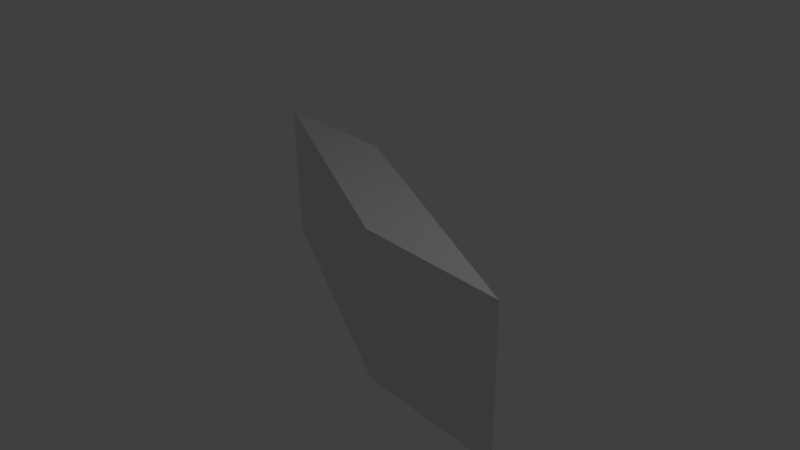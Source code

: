 # Source: BlenderVis.blend  (saved by Blender 2.81.16; exported with 4.5.12 LTS)
import bpy
from mathutils import Matrix  # noqa: F401  (used for matrix-valued properties, if any)

bpy.ops.wm.read_factory_settings(use_empty=True)
scene = bpy.context.scene
scene.name = 'Scene'

# ---- collections
col_collection_1 = bpy.data.collections.new('Collection 1'); scene.collection.children.link(col_collection_1)

# ---- materials (node trees are filled in below, after node groups)
mat_default_obj = bpy.data.materials.new('Default OBJ')
mat_default_obj.use_transparent_shadow = False

# ---- material node trees
mat_default_obj.use_nodes = True; mat_default_obj.node_tree.nodes.clear()
_N = mat_default_obj.node_tree.nodes; _L = mat_default_obj.node_tree.links
n0 = _N.new('ShaderNodeOutputMaterial'); n0.name = 'Material Output'; n0.location = (300, 300)
n1 = _N.new('ShaderNodeBsdfPrincipled'); n1.name = 'Principled BSDF'; n1.location = (10, 300)
n1.distribution = 'GGX'
n1.subsurface_method = 'BURLEY'
n1.inputs[3].default_value = 1.45
n1.inputs[27].default_value = (0.0, 0.0, 0.0, 1.0)
n1.inputs[28].default_value = 1.0
_L.new(n1.outputs[0], n0.inputs[0])
n0.is_active_output = True

# ---- world
world_world = bpy.data.worlds.new('World'); scene.world = world_world
world_world.color = (0.05088, 0.05088, 0.05088)
world_world.use_sun_shadow = False
world_world.sun_shadow_jitter_overblur = 0.0
world_world.cycles.sampling_method = 'MANUAL'

# ---- cameras
cam_camera = bpy.data.cameras.new('Camera')
cam_camera.clip_end = 100.0
cam_camera.lens = 35.0
cam_camera.sensor_width = 32.0
cam_camera.sensor_height = 18.0
cam_camera.ortho_scale = 7.314
cam_camera.dof.focus_distance = 0.0
cam_camera.dof.aperture_fstop = 128.0

# ---- lights
light_lamp = bpy.data.lights.new('Lamp', 'POINT')
light_lamp.transmission_factor = 0.0
light_lamp.cutoff_distance = 30.0
light_lamp.energy = 100.0
light_lamp.shadow_buffer_clip_start = 1.001
light_lamp.shadow_soft_size = 0.1
light_lamp.shadow_maximum_resolution = 0.006
light_lamp.use_absolute_resolution = True

# ---- meshes
me_plastic_bloc_0 = bpy.data.meshes.new('plastic_bloc_0')
me_plastic_bloc_0.from_pydata([(2.975, 1.05, 1.047), (2.975, 0.85, 1.047), (2.775, 0.85, 1.038), (2.775, 1.05, 1.038), (2.975, 0.65, 1.047), (2.775, 0.65, 1.038), (2.975, 0.45, 1.047), (2.775, 0.45, 1.038), (2.975, 0.25, 1.047), (2.775, 0.25, 1.038), (2.975, 0.05, 1.047), (2.775, 0.05, 1.038), (2.575, 0.85, 1.028), (2.575, 1.05, 1.028), (2.575, 0.65, 1.028), (2.575, 0.45, 1.028), (2.575, 0.25, 1.028), (2.575, 0.05, 1.028), (2.375, 0.85, 1.018), (2.375, 1.05, 1.018), (2.375, 0.65, 1.018), (2.375, 0.45, 1.018), (2.375, 0.25, 1.018), (2.375, 0.05, 1.018), (2.175, 0.85, 1.008), (2.175, 1.05, 1.008), (2.175, 0.65, 1.008), (2.175, 0.45, 1.008), (2.175, 0.25, 1.008), (2.175, 0.05, 1.008), (1.975, 0.85, 0.9983), (1.975, 1.05, 0.9983), (1.975, 0.65, 0.9983), (1.975, 0.45, 0.9983), (1.975, 0.25, 0.9983), (1.975, 0.05, 0.9983), (2.58, 1.04, 0.8477), (2.38, 1.04, 0.8379), (2.185, 1.03, 0.6481), (1.985, 1.03, 0.6383), (1.79, 1.02, 0.4484), (1.59, 1.02, 0.4386), (1.395, 1.01, 0.2488), (1.195, 1.01, 0.239), (1.0, 1.0, 0.04913), (0.8, 1.0, 0.0393), (2.18, 1.04, 0.8281), (1.785, 1.03, 0.6284), (1.39, 1.02, 0.4288), (0.995, 1.01, 0.2291), (0.6, 1.0, 0.02948), (1.98, 1.04, 0.8183), (1.585, 1.03, 0.6186), (1.19, 1.02, 0.419), (0.795, 1.01, 0.2193), (0.4, 1.0, 0.01965), (1.78, 1.04, 0.8084), (1.385, 1.03, 0.6088), (0.9899, 1.02, 0.4091), (0.595, 1.01, 0.2095), (0.2, 1.0, 0.009825), (1.58, 1.04, 0.7986), (1.185, 1.03, 0.599), (0.7899, 1.02, 0.3993), (0.3949, 1.01, 0.1997), (0.0, 1.0, 0.0), (2.58, 0.84, 0.8477), (2.185, 0.83, 0.6481), (1.79, 0.82, 0.4484), (1.395, 0.81, 0.2488), (1.0, 0.8, 0.04913), (2.58, 0.64, 0.8477), (2.185, 0.63, 0.6481), (1.79, 0.62, 0.4484), (1.395, 0.61, 0.2488), (1.0, 0.6, 0.04913), (2.58, 0.44, 0.8477), (2.185, 0.43, 0.6481), (1.79, 0.42, 0.4484), (1.395, 0.41, 0.2488), (1.0, 0.4, 0.04913), (2.58, 0.24, 0.8477), (2.185, 0.23, 0.6481), (1.79, 0.22, 0.4484), (1.395, 0.21, 0.2488), (1.0, 0.2, 0.04913), (2.58, 0.04, 0.8477), (2.185, 0.03, 0.6481), (1.79, 0.02, 0.4484), (1.395, 0.01, 0.2488), (1.0, 0.0, 0.04913), (-0.9747, 0.95, -0.9491), (-0.9747, 0.75, -0.9491), (-1.175, 0.75, -0.959), (-1.175, 0.95, -0.959), (-0.9747, 0.55, -0.9491), (-1.175, 0.55, -0.959), (-0.9747, 0.35, -0.9491), (-1.175, 0.35, -0.959), (-0.9747, 0.15, -0.9491), (-1.175, 0.15, -0.959), (-0.9747, -0.05, -0.9491), (-1.175, -0.05, -0.959), (-1.375, 0.75, -0.9688), (-1.375, 0.95, -0.9688), (-1.375, 0.55, -0.9688), (-1.375, 0.35, -0.9688), (-1.375, 0.15, -0.9688), (-1.375, -0.05, -0.9688), (-1.575, 0.75, -0.9786), (-1.575, 0.95, -0.9786), (-1.575, 0.55, -0.9786), (-1.575, 0.35, -0.9786), (-1.575, 0.15, -0.9786), (-1.575, -0.05, -0.9786), (-1.775, 0.75, -0.9885), (-1.775, 0.95, -0.9885), (-1.775, 0.55, -0.9885), (-1.775, 0.35, -0.9885), (-1.775, 0.15, -0.9885), (-1.775, -0.05, -0.9885), (-1.975, 0.75, -0.9983), (-1.975, 0.95, -0.9983), (-1.975, 0.55, -0.9983), (-1.975, 0.35, -0.9983), (-1.975, 0.15, -0.9983), (-1.975, -0.05, -0.9983), (-0.5797, 0.96, -0.7495), (-0.7797, 0.96, -0.7593), (-0.1848, 0.97, -0.5498), (-0.3848, 0.97, -0.5597), (0.2102, 0.98, -0.3502), (0.01015, 0.98, -0.36), (0.6051, 0.99, -0.1505), (0.4051, 0.99, -0.1604), (-0.9797, 0.96, -0.7691), (-0.5848, 0.97, -0.5695), (-0.1899, 0.98, -0.3698), (0.2051, 0.99, -0.1702), (-1.18, 0.96, -0.779), (-0.7848, 0.97, -0.5793), (-0.3899, 0.98, -0.3797), (0.005074, 0.99, -0.18), (-1.38, 0.96, -0.7888), (-0.9848, 0.97, -0.5891), (-0.5899, 0.98, -0.3895), (-0.1949, 0.99, -0.1898), (-1.58, 0.96, -0.7986), (-1.185, 0.97, -0.599), (-0.7899, 0.98, -0.3993), (-0.3949, 0.99, -0.1997), (-0.5797, 0.76, -0.7495), (-0.1848, 0.77, -0.5498), (0.2102, 0.78, -0.3502), (0.6051, 0.79, -0.1505), (-0.5797, 0.56, -0.7495), (-0.1848, 0.57, -0.5498), (0.2102, 0.58, -0.3502), (0.6051, 0.59, -0.1505), (-0.5797, 0.36, -0.7495), (-0.1848, 0.37, -0.5498), (0.2102, 0.38, -0.3502), (0.6051, 0.39, -0.1505), (-0.5797, 0.16, -0.7495), (-0.1848, 0.17, -0.5498), (0.2102, 0.18, -0.3502), (0.6051, 0.19, -0.1505), (-0.5797, -0.04, -0.7495), (-0.1848, -0.03, -0.5498), (0.2102, -0.02, -0.3502), (0.6051, -0.01, -0.1505), (2.975, -0.95, 1.047), (2.975, -0.75, 1.047), (2.775, -0.75, 1.038), (2.775, -0.95, 1.038), (2.975, -0.55, 1.047), (2.775, -0.55, 1.038), (2.975, -0.35, 1.047), (2.775, -0.35, 1.038), (2.975, -0.15, 1.047), (2.775, -0.15, 1.038), (2.575, -0.75, 1.028), (2.575, -0.95, 1.028), (2.575, -0.55, 1.028), (2.575, -0.35, 1.028), (2.575, -0.15, 1.028), (2.375, -0.75, 1.018), (2.375, -0.95, 1.018), (2.375, -0.55, 1.018), (2.375, -0.35, 1.018), (2.375, -0.15, 1.018), (2.175, -0.75, 1.008), (2.175, -0.95, 1.008), (2.175, -0.55, 1.008), (2.175, -0.35, 1.008), (2.175, -0.15, 1.008), (1.975, -0.75, 0.9983), (1.975, -0.95, 0.9983), (1.975, -0.55, 0.9983), (1.975, -0.35, 0.9983), (1.975, -0.15, 0.9983), (2.58, -0.96, 0.8477), (2.38, -0.96, 0.8379), (2.185, -0.97, 0.6481), (1.985, -0.97, 0.6383), (1.79, -0.98, 0.4484), (1.59, -0.98, 0.4386), (1.395, -0.99, 0.2488), (1.195, -0.99, 0.239), (1.0, -1.0, 0.04913), (0.8, -1.0, 0.0393), (2.18, -0.96, 0.8281), (1.785, -0.97, 0.6284), (1.39, -0.98, 0.4288), (0.995, -0.99, 0.2291), (0.6, -1.0, 0.02948), (1.98, -0.96, 0.8183), (1.585, -0.97, 0.6186), (1.19, -0.98, 0.419), (0.795, -0.99, 0.2193), (0.4, -1.0, 0.01965), (1.78, -0.96, 0.8084), (1.385, -0.97, 0.6088), (0.9899, -0.98, 0.4091), (0.595, -0.99, 0.2095), (0.2, -1.0, 0.009825), (1.58, -0.96, 0.7986), (1.185, -0.97, 0.599), (0.7899, -0.98, 0.3993), (0.3949, -0.99, 0.1997), (0.0, -1.0, 0.0), (2.58, -0.76, 0.8477), (2.185, -0.77, 0.6481), (1.79, -0.78, 0.4484), (1.395, -0.79, 0.2488), (1.0, -0.8, 0.04913), (2.58, -0.56, 0.8477), (2.185, -0.57, 0.6481), (1.79, -0.58, 0.4484), (1.395, -0.59, 0.2488), (1.0, -0.6, 0.04913), (2.58, -0.36, 0.8477), (2.185, -0.37, 0.6481), (1.79, -0.38, 0.4484), (1.395, -0.39, 0.2488), (1.0, -0.4, 0.04913), (2.58, -0.16, 0.8477), (2.185, -0.17, 0.6481), (1.79, -0.18, 0.4484), (1.395, -0.19, 0.2488), (1.0, -0.2, 0.04913), (-0.9747, -1.05, -0.9491), (-0.9747, -0.85, -0.9491), (-1.175, -0.85, -0.959), (-1.175, -1.05, -0.959), (-0.9747, -0.65, -0.9491), (-1.175, -0.65, -0.959), (-0.9747, -0.45, -0.9491), (-1.175, -0.45, -0.959), (-0.9747, -0.25, -0.9491), (-1.175, -0.25, -0.959), (-1.375, -0.85, -0.9688), (-1.375, -1.05, -0.9688), (-1.375, -0.65, -0.9688), (-1.375, -0.45, -0.9688), (-1.375, -0.25, -0.9688), (-1.575, -0.85, -0.9786), (-1.575, -1.05, -0.9786), (-1.575, -0.65, -0.9786), (-1.575, -0.45, -0.9786), (-1.575, -0.25, -0.9786), (-1.775, -0.85, -0.9885), (-1.775, -1.05, -0.9885), (-1.775, -0.65, -0.9885), (-1.775, -0.45, -0.9885), (-1.775, -0.25, -0.9885), (-1.975, -0.85, -0.9983), (-1.975, -1.05, -0.9983), (-1.975, -0.65, -0.9983), (-1.975, -0.45, -0.9983), (-1.975, -0.25, -0.9983), (-0.5797, -1.04, -0.7495), (-0.7797, -1.04, -0.7593), (-0.1848, -1.03, -0.5498), (-0.3848, -1.03, -0.5597), (0.2102, -1.02, -0.3502), (0.01015, -1.02, -0.36), (0.6051, -1.01, -0.1505), (0.4051, -1.01, -0.1604), (-0.9797, -1.04, -0.7691), (-0.5848, -1.03, -0.5695), (-0.1899, -1.02, -0.3698), (0.2051, -1.01, -0.1702), (-1.18, -1.04, -0.779), (-0.7848, -1.03, -0.5793), (-0.3899, -1.02, -0.3797), (0.005074, -1.01, -0.18), (-1.38, -1.04, -0.7888), (-0.9848, -1.03, -0.5891), (-0.5899, -1.02, -0.3895), (-0.1949, -1.01, -0.1898), (-1.58, -1.04, -0.7986), (-1.185, -1.03, -0.599), (-0.7899, -1.02, -0.3993), (-0.3949, -1.01, -0.1997), (-0.5797, -0.84, -0.7495), (-0.1848, -0.83, -0.5498), (0.2102, -0.82, -0.3502), (0.6051, -0.81, -0.1505), (-0.5797, -0.64, -0.7495), (-0.1848, -0.63, -0.5498), (0.2102, -0.62, -0.3502), (0.6051, -0.61, -0.1505), (-0.5797, -0.44, -0.7495), (-0.1848, -0.43, -0.5498), (0.2102, -0.42, -0.3502), (0.6051, -0.41, -0.1505), (-0.5797, -0.24, -0.7495), (-0.1848, -0.23, -0.5498), (0.2102, -0.22, -0.3502), (0.6051, -0.21, -0.1505), (0.9747, 1.05, 0.9491), (0.9747, 0.85, 0.9491), (1.175, 0.85, 0.959), (1.175, 1.05, 0.959), (0.9747, 0.65, 0.9491), (1.175, 0.65, 0.959), (0.9747, 0.45, 0.9491), (1.175, 0.45, 0.959), (0.9747, 0.25, 0.9491), (1.175, 0.25, 0.959), (0.9747, 0.05, 0.9491), (1.175, 0.05, 0.959), (1.375, 0.85, 0.9688), (1.375, 1.05, 0.9688), (1.375, 0.65, 0.9688), (1.375, 0.45, 0.9688), (1.375, 0.25, 0.9688), (1.375, 0.05, 0.9688), (1.575, 0.85, 0.9786), (1.575, 1.05, 0.9786), (1.575, 0.65, 0.9786), (1.575, 0.45, 0.9786), (1.575, 0.25, 0.9786), (1.575, 0.05, 0.9786), (1.775, 0.85, 0.9885), (1.775, 1.05, 0.9885), (1.775, 0.65, 0.9885), (1.775, 0.45, 0.9885), (1.775, 0.25, 0.9885), (1.775, 0.05, 0.9885), (0.5797, 1.04, 0.7495), (0.7797, 1.04, 0.7593), (0.1848, 1.03, 0.5498), (0.3848, 1.03, 0.5597), (-0.2102, 1.02, 0.3502), (-0.01015, 1.02, 0.36), (-0.6051, 1.01, 0.1505), (-0.4051, 1.01, 0.1604), (-1.0, 1.0, -0.04913), (-0.8, 1.0, -0.0393), (0.9797, 1.04, 0.7691), (0.5848, 1.03, 0.5695), (0.1899, 1.02, 0.3698), (-0.2051, 1.01, 0.1702), (-0.6, 1.0, -0.02948), (1.18, 1.04, 0.779), (0.7848, 1.03, 0.5793), (0.3899, 1.02, 0.3797), (-0.005074, 1.01, 0.18), (-0.4, 1.0, -0.01965), (1.38, 1.04, 0.7888), (0.9848, 1.03, 0.5891), (0.5899, 1.02, 0.3895), (0.1949, 1.01, 0.1898), (-0.2, 1.0, -0.009825), (0.5797, 0.84, 0.7495), (0.1848, 0.83, 0.5498), (-0.2102, 0.82, 0.3502), (-0.6051, 0.81, 0.1505), (-1.0, 0.8, -0.04913), (0.5797, 0.64, 0.7495), (0.1848, 0.63, 0.5498), (-0.2102, 0.62, 0.3502), (-0.6051, 0.61, 0.1505), (-1.0, 0.6, -0.04913), (0.5797, 0.44, 0.7495), (0.1848, 0.43, 0.5498), (-0.2102, 0.42, 0.3502), (-0.6051, 0.41, 0.1505), (-1.0, 0.4, -0.04913), (0.5797, 0.24, 0.7495), (0.1848, 0.23, 0.5498), (-0.2102, 0.22, 0.3502), (-0.6051, 0.21, 0.1505), (-1.0, 0.2, -0.04913), (0.5797, 0.04, 0.7495), (0.1848, 0.03, 0.5498), (-0.2102, 0.02, 0.3502), (-0.6051, 0.01, 0.1505), (-1.0, 0.0, -0.04913), (-2.975, 0.95, -1.047), (-2.975, 0.75, -1.047), (-2.775, 0.75, -1.038), (-2.775, 0.95, -1.038), (-2.975, 0.55, -1.047), (-2.775, 0.55, -1.038), (-2.975, 0.35, -1.047), (-2.775, 0.35, -1.038), (-2.975, 0.15, -1.047), (-2.775, 0.15, -1.038), (-2.975, -0.05, -1.047), (-2.775, -0.05, -1.038), (-2.575, 0.75, -1.028), (-2.575, 0.95, -1.028), (-2.575, 0.55, -1.028), (-2.575, 0.35, -1.028), (-2.575, 0.15, -1.028), (-2.575, -0.05, -1.028), (-2.375, 0.75, -1.018), (-2.375, 0.95, -1.018), (-2.375, 0.55, -1.018), (-2.375, 0.35, -1.018), (-2.375, 0.15, -1.018), (-2.375, -0.05, -1.018), (-2.175, 0.75, -1.008), (-2.175, 0.95, -1.008), (-2.175, 0.55, -1.008), (-2.175, 0.35, -1.008), (-2.175, 0.15, -1.008), (-2.175, -0.05, -1.008), (-2.58, 0.96, -0.8477), (-2.38, 0.96, -0.8379), (-2.185, 0.97, -0.6481), (-1.985, 0.97, -0.6383), (-1.79, 0.98, -0.4484), (-1.59, 0.98, -0.4386), (-1.395, 0.99, -0.2488), (-1.195, 0.99, -0.239), (-2.18, 0.96, -0.8281), (-1.785, 0.97, -0.6284), (-1.39, 0.98, -0.4288), (-0.995, 0.99, -0.2291), (-1.98, 0.96, -0.8183), (-1.585, 0.97, -0.6186), (-1.19, 0.98, -0.419), (-0.795, 0.99, -0.2193), (-1.78, 0.96, -0.8084), (-1.385, 0.97, -0.6088), (-0.9899, 0.98, -0.4091), (-0.595, 0.99, -0.2095), (-2.58, 0.76, -0.8477), (-2.185, 0.77, -0.6481), (-1.79, 0.78, -0.4484), (-1.395, 0.79, -0.2488), (-2.58, 0.56, -0.8477), (-2.185, 0.57, -0.6481), (-1.79, 0.58, -0.4484), (-1.395, 0.59, -0.2488), (-2.58, 0.36, -0.8477), (-2.185, 0.37, -0.6481), (-1.79, 0.38, -0.4484), (-1.395, 0.39, -0.2488), (-2.58, 0.16, -0.8477), (-2.185, 0.17, -0.6481), (-1.79, 0.18, -0.4484), (-1.395, 0.19, -0.2488), (-2.58, -0.04, -0.8477), (-2.185, -0.03, -0.6481), (-1.79, -0.02, -0.4484), (-1.395, -0.01, -0.2488), (0.9747, -0.95, 0.9491), (0.9747, -0.75, 0.9491), (1.175, -0.75, 0.959), (1.175, -0.95, 0.959), (0.9747, -0.55, 0.9491), (1.175, -0.55, 0.959), (0.9747, -0.35, 0.9491), (1.175, -0.35, 0.959), (0.9747, -0.15, 0.9491), (1.175, -0.15, 0.959), (1.375, -0.75, 0.9688), (1.375, -0.95, 0.9688), (1.375, -0.55, 0.9688), (1.375, -0.35, 0.9688), (1.375, -0.15, 0.9688), (1.575, -0.75, 0.9786), (1.575, -0.95, 0.9786), (1.575, -0.55, 0.9786), (1.575, -0.35, 0.9786), (1.575, -0.15, 0.9786), (1.775, -0.75, 0.9885), (1.775, -0.95, 0.9885), (1.775, -0.55, 0.9885), (1.775, -0.35, 0.9885), (1.775, -0.15, 0.9885), (0.5797, -0.96, 0.7495), (0.7797, -0.96, 0.7593), (0.1848, -0.97, 0.5498), (0.3848, -0.97, 0.5597), (-0.2102, -0.98, 0.3502), (-0.01015, -0.98, 0.36), (-0.6051, -0.99, 0.1505), (-0.4051, -0.99, 0.1604), (-1.0, -1.0, -0.04913), (-0.8, -1.0, -0.0393), (0.9797, -0.96, 0.7691), (0.5848, -0.97, 0.5695), (0.1899, -0.98, 0.3698), (-0.2051, -0.99, 0.1702), (-0.6, -1.0, -0.02948), (1.18, -0.96, 0.779), (0.7848, -0.97, 0.5793), (0.3899, -0.98, 0.3797), (-0.005074, -0.99, 0.18), (-0.4, -1.0, -0.01965), (1.38, -0.96, 0.7888), (0.9848, -0.97, 0.5891), (0.5899, -0.98, 0.3895), (0.1949, -0.99, 0.1898), (-0.2, -1.0, -0.009825), (0.5797, -0.76, 0.7495), (0.1848, -0.77, 0.5498), (-0.2102, -0.78, 0.3502), (-0.6051, -0.79, 0.1505), (-1.0, -0.8, -0.04913), (0.5797, -0.56, 0.7495), (0.1848, -0.57, 0.5498), (-0.2102, -0.58, 0.3502), (-0.6051, -0.59, 0.1505), (-1.0, -0.6, -0.04913), (0.5797, -0.36, 0.7495), (0.1848, -0.37, 0.5498), (-0.2102, -0.38, 0.3502), (-0.6051, -0.39, 0.1505), (-1.0, -0.4, -0.04913), (0.5797, -0.16, 0.7495), (0.1848, -0.17, 0.5498), (-0.2102, -0.18, 0.3502), (-0.6051, -0.19, 0.1505), (-1.0, -0.2, -0.04913), (-2.975, -1.05, -1.047), (-2.975, -0.85, -1.047), (-2.775, -0.85, -1.038), (-2.775, -1.05, -1.038), (-2.975, -0.65, -1.047), (-2.775, -0.65, -1.038), (-2.975, -0.45, -1.047), (-2.775, -0.45, -1.038), (-2.975, -0.25, -1.047), (-2.775, -0.25, -1.038), (-2.575, -0.85, -1.028), (-2.575, -1.05, -1.028), (-2.575, -0.65, -1.028), (-2.575, -0.45, -1.028), (-2.575, -0.25, -1.028), (-2.375, -0.85, -1.018), (-2.375, -1.05, -1.018), (-2.375, -0.65, -1.018), (-2.375, -0.45, -1.018), (-2.375, -0.25, -1.018), (-2.175, -0.85, -1.008), (-2.175, -1.05, -1.008), (-2.175, -0.65, -1.008), (-2.175, -0.45, -1.008), (-2.175, -0.25, -1.008), (-2.58, -1.04, -0.8477), (-2.38, -1.04, -0.8379), (-2.185, -1.03, -0.6481), (-1.985, -1.03, -0.6383), (-1.79, -1.02, -0.4484), (-1.59, -1.02, -0.4386), (-1.395, -1.01, -0.2488), (-1.195, -1.01, -0.239), (-2.18, -1.04, -0.8281), (-1.785, -1.03, -0.6284), (-1.39, -1.02, -0.4288), (-0.995, -1.01, -0.2291), (-1.98, -1.04, -0.8183), (-1.585, -1.03, -0.6186), (-1.19, -1.02, -0.419), (-0.795, -1.01, -0.2193), (-1.78, -1.04, -0.8084), (-1.385, -1.03, -0.6088), (-0.9899, -1.02, -0.4091), (-0.595, -1.01, -0.2095), (-2.58, -0.84, -0.8477), (-2.185, -0.83, -0.6481), (-1.79, -0.82, -0.4484), (-1.395, -0.81, -0.2488), (-2.58, -0.64, -0.8477), (-2.185, -0.63, -0.6481), (-1.79, -0.62, -0.4484), (-1.395, -0.61, -0.2488), (-2.58, -0.44, -0.8477), (-2.185, -0.43, -0.6481), (-1.79, -0.42, -0.4484), (-1.395, -0.41, -0.2488), (-2.58, -0.24, -0.8477), (-2.185, -0.23, -0.6481), (-1.79, -0.22, -0.4484), (-1.395, -0.21, -0.2488)], [], [(0, 1, 2), (2, 3, 0), (1, 4, 5), (5, 2, 1), (4, 6, 7), (7, 5, 4), (6, 8, 9), (9, 7, 6), (8, 10, 11), (11, 9, 8), (3, 2, 12), (12, 13, 3), (2, 5, 14), (14, 12, 2), (5, 7, 15), (15, 14, 5), (7, 9, 16), (16, 15, 7), (9, 11, 17), (17, 16, 9), (13, 12, 18), (18, 19, 13), (12, 14, 20), (20, 18, 12), (14, 15, 21), (21, 20, 14), (15, 16, 22), (22, 21, 15), (16, 17, 23), (23, 22, 16), (19, 18, 24), (24, 25, 19), (18, 20, 26), (26, 24, 18), (20, 21, 27), (27, 26, 20), (21, 22, 28), (28, 27, 21), (22, 23, 29), (29, 28, 22), (25, 24, 30), (30, 31, 25), (24, 26, 32), (32, 30, 24), (26, 27, 33), (33, 32, 26), (27, 28, 34), (34, 33, 27), (28, 29, 35), (35, 34, 28), (0, 36, 37), (37, 3, 0), (36, 38, 39), (39, 37, 36), (38, 40, 41), (41, 39, 38), (40, 42, 43), (43, 41, 40), (42, 44, 45), (45, 43, 42), (3, 37, 46), (46, 13, 3), (37, 39, 47), (47, 46, 37), (39, 41, 48), (48, 47, 39), (41, 43, 49), (49, 48, 41), (43, 45, 50), (50, 49, 43), (13, 46, 51), (51, 19, 13), (46, 47, 52), (52, 51, 46), (47, 48, 53), (53, 52, 47), (48, 49, 54), (54, 53, 48), (49, 50, 55), (55, 54, 49), (19, 51, 56), (56, 25, 19), (51, 52, 57), (57, 56, 51), (52, 53, 58), (58, 57, 52), (53, 54, 59), (59, 58, 53), (54, 55, 60), (60, 59, 54), (25, 56, 61), (61, 31, 25), (56, 57, 62), (62, 61, 56), (57, 58, 63), (63, 62, 57), (58, 59, 64), (64, 63, 58), (59, 60, 65), (65, 64, 59), (0, 36, 66), (66, 1, 0), (36, 38, 67), (67, 66, 36), (38, 40, 68), (68, 67, 38), (40, 42, 69), (69, 68, 40), (42, 44, 70), (70, 69, 42), (1, 66, 71), (71, 4, 1), (66, 67, 72), (72, 71, 66), (67, 68, 73), (73, 72, 67), (68, 69, 74), (74, 73, 68), (69, 70, 75), (75, 74, 69), (4, 71, 76), (76, 6, 4), (71, 72, 77), (77, 76, 71), (72, 73, 78), (78, 77, 72), (73, 74, 79), (79, 78, 73), (74, 75, 80), (80, 79, 74), (6, 76, 81), (81, 8, 6), (76, 77, 82), (82, 81, 76), (77, 78, 83), (83, 82, 77), (78, 79, 84), (84, 83, 78), (79, 80, 85), (85, 84, 79), (8, 81, 86), (86, 10, 8), (81, 82, 87), (87, 86, 81), (82, 83, 88), (88, 87, 82), (83, 84, 89), (89, 88, 83), (84, 85, 90), (90, 89, 84), (91, 92, 93), (93, 94, 91), (92, 95, 96), (96, 93, 92), (95, 97, 98), (98, 96, 95), (97, 99, 100), (100, 98, 97), (99, 101, 102), (102, 100, 99), (94, 93, 103), (103, 104, 94), (93, 96, 105), (105, 103, 93), (96, 98, 106), (106, 105, 96), (98, 100, 107), (107, 106, 98), (100, 102, 108), (108, 107, 100), (104, 103, 109), (109, 110, 104), (103, 105, 111), (111, 109, 103), (105, 106, 112), (112, 111, 105), (106, 107, 113), (113, 112, 106), (107, 108, 114), (114, 113, 107), (110, 109, 115), (115, 116, 110), (109, 111, 117), (117, 115, 109), (111, 112, 118), (118, 117, 111), (112, 113, 119), (119, 118, 112), (113, 114, 120), (120, 119, 113), (116, 115, 121), (121, 122, 116), (115, 117, 123), (123, 121, 115), (117, 118, 124), (124, 123, 117), (118, 119, 125), (125, 124, 118), (119, 120, 126), (126, 125, 119), (91, 127, 128), (128, 94, 91), (127, 129, 130), (130, 128, 127), (129, 131, 132), (132, 130, 129), (131, 133, 134), (134, 132, 131), (133, 44, 45), (45, 134, 133), (94, 128, 135), (135, 104, 94), (128, 130, 136), (136, 135, 128), (130, 132, 137), (137, 136, 130), (132, 134, 138), (138, 137, 132), (134, 45, 50), (50, 138, 134), (104, 135, 139), (139, 110, 104), (135, 136, 140), (140, 139, 135), (136, 137, 141), (141, 140, 136), (137, 138, 142), (142, 141, 137), (138, 50, 55), (55, 142, 138), (110, 139, 143), (143, 116, 110), (139, 140, 144), (144, 143, 139), (140, 141, 145), (145, 144, 140), (141, 142, 146), (146, 145, 141), (142, 55, 60), (60, 146, 142), (116, 143, 147), (147, 122, 116), (143, 144, 148), (148, 147, 143), (144, 145, 149), (149, 148, 144), (145, 146, 150), (150, 149, 145), (146, 60, 65), (65, 150, 146), (91, 127, 151), (151, 92, 91), (127, 129, 152), (152, 151, 127), (129, 131, 153), (153, 152, 129), (131, 133, 154), (154, 153, 131), (133, 44, 70), (70, 154, 133), (92, 151, 155), (155, 95, 92), (151, 152, 156), (156, 155, 151), (152, 153, 157), (157, 156, 152), (153, 154, 158), (158, 157, 153), (154, 70, 75), (75, 158, 154), (95, 155, 159), (159, 97, 95), (155, 156, 160), (160, 159, 155), (156, 157, 161), (161, 160, 156), (157, 158, 162), (162, 161, 157), (158, 75, 80), (80, 162, 158), (97, 159, 163), (163, 99, 97), (159, 160, 164), (164, 163, 159), (160, 161, 165), (165, 164, 160), (161, 162, 166), (166, 165, 161), (162, 80, 85), (85, 166, 162), (99, 163, 167), (167, 101, 99), (163, 164, 168), (168, 167, 163), (164, 165, 169), (169, 168, 164), (165, 166, 170), (170, 169, 165), (166, 85, 90), (90, 170, 166), (171, 172, 173), (173, 174, 171), (172, 175, 176), (176, 173, 172), (175, 177, 178), (178, 176, 175), (177, 179, 180), (180, 178, 177), (179, 10, 11), (11, 180, 179), (174, 173, 181), (181, 182, 174), (173, 176, 183), (183, 181, 173), (176, 178, 184), (184, 183, 176), (178, 180, 185), (185, 184, 178), (180, 11, 17), (17, 185, 180), (182, 181, 186), (186, 187, 182), (181, 183, 188), (188, 186, 181), (183, 184, 189), (189, 188, 183), (184, 185, 190), (190, 189, 184), (185, 17, 23), (23, 190, 185), (187, 186, 191), (191, 192, 187), (186, 188, 193), (193, 191, 186), (188, 189, 194), (194, 193, 188), (189, 190, 195), (195, 194, 189), (190, 23, 29), (29, 195, 190), (192, 191, 196), (196, 197, 192), (191, 193, 198), (198, 196, 191), (193, 194, 199), (199, 198, 193), (194, 195, 200), (200, 199, 194), (195, 29, 35), (35, 200, 195), (171, 201, 202), (202, 174, 171), (201, 203, 204), (204, 202, 201), (203, 205, 206), (206, 204, 203), (205, 207, 208), (208, 206, 205), (207, 209, 210), (210, 208, 207), (174, 202, 211), (211, 182, 174), (202, 204, 212), (212, 211, 202), (204, 206, 213), (213, 212, 204), (206, 208, 214), (214, 213, 206), (208, 210, 215), (215, 214, 208), (182, 211, 216), (216, 187, 182), (211, 212, 217), (217, 216, 211), (212, 213, 218), (218, 217, 212), (213, 214, 219), (219, 218, 213), (214, 215, 220), (220, 219, 214), (187, 216, 221), (221, 192, 187), (216, 217, 222), (222, 221, 216), (217, 218, 223), (223, 222, 217), (218, 219, 224), (224, 223, 218), (219, 220, 225), (225, 224, 219), (192, 221, 226), (226, 197, 192), (221, 222, 227), (227, 226, 221), (222, 223, 228), (228, 227, 222), (223, 224, 229), (229, 228, 223), (224, 225, 230), (230, 229, 224), (171, 201, 231), (231, 172, 171), (201, 203, 232), (232, 231, 201), (203, 205, 233), (233, 232, 203), (205, 207, 234), (234, 233, 205), (207, 209, 235), (235, 234, 207), (172, 231, 236), (236, 175, 172), (231, 232, 237), (237, 236, 231), (232, 233, 238), (238, 237, 232), (233, 234, 239), (239, 238, 233), (234, 235, 240), (240, 239, 234), (175, 236, 241), (241, 177, 175), (236, 237, 242), (242, 241, 236), (237, 238, 243), (243, 242, 237), (238, 239, 244), (244, 243, 238), (239, 240, 245), (245, 244, 239), (177, 241, 246), (246, 179, 177), (241, 242, 247), (247, 246, 241), (242, 243, 248), (248, 247, 242), (243, 244, 249), (249, 248, 243), (244, 245, 250), (250, 249, 244), (179, 246, 86), (86, 10, 179), (246, 247, 87), (87, 86, 246), (247, 248, 88), (88, 87, 247), (248, 249, 89), (89, 88, 248), (249, 250, 90), (90, 89, 249), (251, 252, 253), (253, 254, 251), (252, 255, 256), (256, 253, 252), (255, 257, 258), (258, 256, 255), (257, 259, 260), (260, 258, 257), (259, 101, 102), (102, 260, 259), (254, 253, 261), (261, 262, 254), (253, 256, 263), (263, 261, 253), (256, 258, 264), (264, 263, 256), (258, 260, 265), (265, 264, 258), (260, 102, 108), (108, 265, 260), (262, 261, 266), (266, 267, 262), (261, 263, 268), (268, 266, 261), (263, 264, 269), (269, 268, 263), (264, 265, 270), (270, 269, 264), (265, 108, 114), (114, 270, 265), (267, 266, 271), (271, 272, 267), (266, 268, 273), (273, 271, 266), (268, 269, 274), (274, 273, 268), (269, 270, 275), (275, 274, 269), (270, 114, 120), (120, 275, 270), (272, 271, 276), (276, 277, 272), (271, 273, 278), (278, 276, 271), (273, 274, 279), (279, 278, 273), (274, 275, 280), (280, 279, 274), (275, 120, 126), (126, 280, 275), (251, 281, 282), (282, 254, 251), (281, 283, 284), (284, 282, 281), (283, 285, 286), (286, 284, 283), (285, 287, 288), (288, 286, 285), (287, 209, 210), (210, 288, 287), (254, 282, 289), (289, 262, 254), (282, 284, 290), (290, 289, 282), (284, 286, 291), (291, 290, 284), (286, 288, 292), (292, 291, 286), (288, 210, 215), (215, 292, 288), (262, 289, 293), (293, 267, 262), (289, 290, 294), (294, 293, 289), (290, 291, 295), (295, 294, 290), (291, 292, 296), (296, 295, 291), (292, 215, 220), (220, 296, 292), (267, 293, 297), (297, 272, 267), (293, 294, 298), (298, 297, 293), (294, 295, 299), (299, 298, 294), (295, 296, 300), (300, 299, 295), (296, 220, 225), (225, 300, 296), (272, 297, 301), (301, 277, 272), (297, 298, 302), (302, 301, 297), (298, 299, 303), (303, 302, 298), (299, 300, 304), (304, 303, 299), (300, 225, 230), (230, 304, 300), (251, 281, 305), (305, 252, 251), (281, 283, 306), (306, 305, 281), (283, 285, 307), (307, 306, 283), (285, 287, 308), (308, 307, 285), (287, 209, 235), (235, 308, 287), (252, 305, 309), (309, 255, 252), (305, 306, 310), (310, 309, 305), (306, 307, 311), (311, 310, 306), (307, 308, 312), (312, 311, 307), (308, 235, 240), (240, 312, 308), (255, 309, 313), (313, 257, 255), (309, 310, 314), (314, 313, 309), (310, 311, 315), (315, 314, 310), (311, 312, 316), (316, 315, 311), (312, 240, 245), (245, 316, 312), (257, 313, 317), (317, 259, 257), (313, 314, 318), (318, 317, 313), (314, 315, 319), (319, 318, 314), (315, 316, 320), (320, 319, 315), (316, 245, 250), (250, 320, 316), (259, 317, 167), (167, 101, 259), (317, 318, 168), (168, 167, 317), (318, 319, 169), (169, 168, 318), (319, 320, 170), (170, 169, 319), (320, 250, 90), (90, 170, 320), (321, 322, 323), (323, 324, 321), (322, 325, 326), (326, 323, 322), (325, 327, 328), (328, 326, 325), (327, 329, 330), (330, 328, 327), (329, 331, 332), (332, 330, 329), (324, 323, 333), (333, 334, 324), (323, 326, 335), (335, 333, 323), (326, 328, 336), (336, 335, 326), (328, 330, 337), (337, 336, 328), (330, 332, 338), (338, 337, 330), (334, 333, 339), (339, 340, 334), (333, 335, 341), (341, 339, 333), (335, 336, 342), (342, 341, 335), (336, 337, 343), (343, 342, 336), (337, 338, 344), (344, 343, 337), (340, 339, 345), (345, 346, 340), (339, 341, 347), (347, 345, 339), (341, 342, 348), (348, 347, 341), (342, 343, 349), (349, 348, 342), (343, 344, 350), (350, 349, 343), (346, 345, 30), (30, 31, 346), (345, 347, 32), (32, 30, 345), (347, 348, 33), (33, 32, 347), (348, 349, 34), (34, 33, 348), (349, 350, 35), (35, 34, 349), (321, 351, 352), (352, 324, 321), (351, 353, 354), (354, 352, 351), (353, 355, 356), (356, 354, 353), (355, 357, 358), (358, 356, 355), (357, 359, 360), (360, 358, 357), (324, 352, 361), (361, 334, 324), (352, 354, 362), (362, 361, 352), (354, 356, 363), (363, 362, 354), (356, 358, 364), (364, 363, 356), (358, 360, 365), (365, 364, 358), (334, 361, 366), (366, 340, 334), (361, 362, 367), (367, 366, 361), (362, 363, 368), (368, 367, 362), (363, 364, 369), (369, 368, 363), (364, 365, 370), (370, 369, 364), (340, 366, 371), (371, 346, 340), (366, 367, 372), (372, 371, 366), (367, 368, 373), (373, 372, 367), (368, 369, 374), (374, 373, 368), (369, 370, 375), (375, 374, 369), (346, 371, 61), (61, 31, 346), (371, 372, 62), (62, 61, 371), (372, 373, 63), (63, 62, 372), (373, 374, 64), (64, 63, 373), (374, 375, 65), (65, 64, 374), (321, 351, 376), (376, 322, 321), (351, 353, 377), (377, 376, 351), (353, 355, 378), (378, 377, 353), (355, 357, 379), (379, 378, 355), (357, 359, 380), (380, 379, 357), (322, 376, 381), (381, 325, 322), (376, 377, 382), (382, 381, 376), (377, 378, 383), (383, 382, 377), (378, 379, 384), (384, 383, 378), (379, 380, 385), (385, 384, 379), (325, 381, 386), (386, 327, 325), (381, 382, 387), (387, 386, 381), (382, 383, 388), (388, 387, 382), (383, 384, 389), (389, 388, 383), (384, 385, 390), (390, 389, 384), (327, 386, 391), (391, 329, 327), (386, 387, 392), (392, 391, 386), (387, 388, 393), (393, 392, 387), (388, 389, 394), (394, 393, 388), (389, 390, 395), (395, 394, 389), (329, 391, 396), (396, 331, 329), (391, 392, 397), (397, 396, 391), (392, 393, 398), (398, 397, 392), (393, 394, 399), (399, 398, 393), (394, 395, 400), (400, 399, 394), (401, 402, 403), (403, 404, 401), (402, 405, 406), (406, 403, 402), (405, 407, 408), (408, 406, 405), (407, 409, 410), (410, 408, 407), (409, 411, 412), (412, 410, 409), (404, 403, 413), (413, 414, 404), (403, 406, 415), (415, 413, 403), (406, 408, 416), (416, 415, 406), (408, 410, 417), (417, 416, 408), (410, 412, 418), (418, 417, 410), (414, 413, 419), (419, 420, 414), (413, 415, 421), (421, 419, 413), (415, 416, 422), (422, 421, 415), (416, 417, 423), (423, 422, 416), (417, 418, 424), (424, 423, 417), (420, 419, 425), (425, 426, 420), (419, 421, 427), (427, 425, 419), (421, 422, 428), (428, 427, 421), (422, 423, 429), (429, 428, 422), (423, 424, 430), (430, 429, 423), (426, 425, 121), (121, 122, 426), (425, 427, 123), (123, 121, 425), (427, 428, 124), (124, 123, 427), (428, 429, 125), (125, 124, 428), (429, 430, 126), (126, 125, 429), (401, 431, 432), (432, 404, 401), (431, 433, 434), (434, 432, 431), (433, 435, 436), (436, 434, 433), (435, 437, 438), (438, 436, 435), (437, 359, 360), (360, 438, 437), (404, 432, 439), (439, 414, 404), (432, 434, 440), (440, 439, 432), (434, 436, 441), (441, 440, 434), (436, 438, 442), (442, 441, 436), (438, 360, 365), (365, 442, 438), (414, 439, 443), (443, 420, 414), (439, 440, 444), (444, 443, 439), (440, 441, 445), (445, 444, 440), (441, 442, 446), (446, 445, 441), (442, 365, 370), (370, 446, 442), (420, 443, 447), (447, 426, 420), (443, 444, 448), (448, 447, 443), (444, 445, 449), (449, 448, 444), (445, 446, 450), (450, 449, 445), (446, 370, 375), (375, 450, 446), (426, 447, 147), (147, 122, 426), (447, 448, 148), (148, 147, 447), (448, 449, 149), (149, 148, 448), (449, 450, 150), (150, 149, 449), (450, 375, 65), (65, 150, 450), (401, 431, 451), (451, 402, 401), (431, 433, 452), (452, 451, 431), (433, 435, 453), (453, 452, 433), (435, 437, 454), (454, 453, 435), (437, 359, 380), (380, 454, 437), (402, 451, 455), (455, 405, 402), (451, 452, 456), (456, 455, 451), (452, 453, 457), (457, 456, 452), (453, 454, 458), (458, 457, 453), (454, 380, 385), (385, 458, 454), (405, 455, 459), (459, 407, 405), (455, 456, 460), (460, 459, 455), (456, 457, 461), (461, 460, 456), (457, 458, 462), (462, 461, 457), (458, 385, 390), (390, 462, 458), (407, 459, 463), (463, 409, 407), (459, 460, 464), (464, 463, 459), (460, 461, 465), (465, 464, 460), (461, 462, 466), (466, 465, 461), (462, 390, 395), (395, 466, 462), (409, 463, 467), (467, 411, 409), (463, 464, 468), (468, 467, 463), (464, 465, 469), (469, 468, 464), (465, 466, 470), (470, 469, 465), (466, 395, 400), (400, 470, 466), (471, 472, 473), (473, 474, 471), (472, 475, 476), (476, 473, 472), (475, 477, 478), (478, 476, 475), (477, 479, 480), (480, 478, 477), (479, 331, 332), (332, 480, 479), (474, 473, 481), (481, 482, 474), (473, 476, 483), (483, 481, 473), (476, 478, 484), (484, 483, 476), (478, 480, 485), (485, 484, 478), (480, 332, 338), (338, 485, 480), (482, 481, 486), (486, 487, 482), (481, 483, 488), (488, 486, 481), (483, 484, 489), (489, 488, 483), (484, 485, 490), (490, 489, 484), (485, 338, 344), (344, 490, 485), (487, 486, 491), (491, 492, 487), (486, 488, 493), (493, 491, 486), (488, 489, 494), (494, 493, 488), (489, 490, 495), (495, 494, 489), (490, 344, 350), (350, 495, 490), (492, 491, 196), (196, 197, 492), (491, 493, 198), (198, 196, 491), (493, 494, 199), (199, 198, 493), (494, 495, 200), (200, 199, 494), (495, 350, 35), (35, 200, 495), (471, 496, 497), (497, 474, 471), (496, 498, 499), (499, 497, 496), (498, 500, 501), (501, 499, 498), (500, 502, 503), (503, 501, 500), (502, 504, 505), (505, 503, 502), (474, 497, 506), (506, 482, 474), (497, 499, 507), (507, 506, 497), (499, 501, 508), (508, 507, 499), (501, 503, 509), (509, 508, 501), (503, 505, 510), (510, 509, 503), (482, 506, 511), (511, 487, 482), (506, 507, 512), (512, 511, 506), (507, 508, 513), (513, 512, 507), (508, 509, 514), (514, 513, 508), (509, 510, 515), (515, 514, 509), (487, 511, 516), (516, 492, 487), (511, 512, 517), (517, 516, 511), (512, 513, 518), (518, 517, 512), (513, 514, 519), (519, 518, 513), (514, 515, 520), (520, 519, 514), (492, 516, 226), (226, 197, 492), (516, 517, 227), (227, 226, 516), (517, 518, 228), (228, 227, 517), (518, 519, 229), (229, 228, 518), (519, 520, 230), (230, 229, 519), (471, 496, 521), (521, 472, 471), (496, 498, 522), (522, 521, 496), (498, 500, 523), (523, 522, 498), (500, 502, 524), (524, 523, 500), (502, 504, 525), (525, 524, 502), (472, 521, 526), (526, 475, 472), (521, 522, 527), (527, 526, 521), (522, 523, 528), (528, 527, 522), (523, 524, 529), (529, 528, 523), (524, 525, 530), (530, 529, 524), (475, 526, 531), (531, 477, 475), (526, 527, 532), (532, 531, 526), (527, 528, 533), (533, 532, 527), (528, 529, 534), (534, 533, 528), (529, 530, 535), (535, 534, 529), (477, 531, 536), (536, 479, 477), (531, 532, 537), (537, 536, 531), (532, 533, 538), (538, 537, 532), (533, 534, 539), (539, 538, 533), (534, 535, 540), (540, 539, 534), (479, 536, 396), (396, 331, 479), (536, 537, 397), (397, 396, 536), (537, 538, 398), (398, 397, 537), (538, 539, 399), (399, 398, 538), (539, 540, 400), (400, 399, 539), (541, 542, 543), (543, 544, 541), (542, 545, 546), (546, 543, 542), (545, 547, 548), (548, 546, 545), (547, 549, 550), (550, 548, 547), (549, 411, 412), (412, 550, 549), (544, 543, 551), (551, 552, 544), (543, 546, 553), (553, 551, 543), (546, 548, 554), (554, 553, 546), (548, 550, 555), (555, 554, 548), (550, 412, 418), (418, 555, 550), (552, 551, 556), (556, 557, 552), (551, 553, 558), (558, 556, 551), (553, 554, 559), (559, 558, 553), (554, 555, 560), (560, 559, 554), (555, 418, 424), (424, 560, 555), (557, 556, 561), (561, 562, 557), (556, 558, 563), (563, 561, 556), (558, 559, 564), (564, 563, 558), (559, 560, 565), (565, 564, 559), (560, 424, 430), (430, 565, 560), (562, 561, 276), (276, 277, 562), (561, 563, 278), (278, 276, 561), (563, 564, 279), (279, 278, 563), (564, 565, 280), (280, 279, 564), (565, 430, 126), (126, 280, 565), (541, 566, 567), (567, 544, 541), (566, 568, 569), (569, 567, 566), (568, 570, 571), (571, 569, 568), (570, 572, 573), (573, 571, 570), (572, 504, 505), (505, 573, 572), (544, 567, 574), (574, 552, 544), (567, 569, 575), (575, 574, 567), (569, 571, 576), (576, 575, 569), (571, 573, 577), (577, 576, 571), (573, 505, 510), (510, 577, 573), (552, 574, 578), (578, 557, 552), (574, 575, 579), (579, 578, 574), (575, 576, 580), (580, 579, 575), (576, 577, 581), (581, 580, 576), (577, 510, 515), (515, 581, 577), (557, 578, 582), (582, 562, 557), (578, 579, 583), (583, 582, 578), (579, 580, 584), (584, 583, 579), (580, 581, 585), (585, 584, 580), (581, 515, 520), (520, 585, 581), (562, 582, 301), (301, 277, 562), (582, 583, 302), (302, 301, 582), (583, 584, 303), (303, 302, 583), (584, 585, 304), (304, 303, 584), (585, 520, 230), (230, 304, 585), (541, 566, 586), (586, 542, 541), (566, 568, 587), (587, 586, 566), (568, 570, 588), (588, 587, 568), (570, 572, 589), (589, 588, 570), (572, 504, 525), (525, 589, 572), (542, 586, 590), (590, 545, 542), (586, 587, 591), (591, 590, 586), (587, 588, 592), (592, 591, 587), (588, 589, 593), (593, 592, 588), (589, 525, 530), (530, 593, 589), (545, 590, 594), (594, 547, 545), (590, 591, 595), (595, 594, 590), (591, 592, 596), (596, 595, 591), (592, 593, 597), (597, 596, 592), (593, 530, 535), (535, 597, 593), (547, 594, 598), (598, 549, 547), (594, 595, 599), (599, 598, 594), (595, 596, 600), (600, 599, 595), (596, 597, 601), (601, 600, 596), (597, 535, 540), (540, 601, 597), (549, 598, 467), (467, 411, 549), (598, 599, 468), (468, 467, 598), (599, 600, 469), (469, 468, 599), (600, 601, 470), (470, 469, 600), (601, 540, 400), (400, 470, 601)])
me_plastic_bloc_0.materials.append(mat_default_obj)
me_plastic_bloc_0.use_remesh_fix_poles = True
me_plastic_bloc_0.use_remesh_preserve_attributes = False
me_plastic_bloc_0.use_mirror_vertex_groups = False
me_plastic_bloc_0.update()
me_plastic_bloc_0_cloud = bpy.data.meshes.new('plastic_bloc_0-cloud')
me_plastic_bloc_0_cloud.from_pydata([(0.6176, -0.5528, 0.7686), (-1.521, -1.021, -0.4617), (2.72, -0.847, 0.9187), (2.065, -0.2029, 1.003), (-2.167, -0.2288, -0.6389), (-2.53, -0.6072, -0.8227), (-2.561, 0.3567, -0.8381), (-1.16, -0.707, -0.1299), (0.9638, -0.969, 0.6057), (-1.49, 0.2353, -0.9745), (2.799, 0.1735, 0.9587), (1.236, -0.9584, 0.8109), (1.015, 0.3407, 0.9511), (1.142, 1.008, 0.1984), (-1.398, 0.9684, -0.6377), (-2.494, 0.06723, -0.8042), (-1.444, -0.06551, -0.9722), (-1.111, 0.9653, -0.6806), (-1.722, 0.5881, -0.4143), (1.454, -0.963, 0.2786), (0.8783, 1.008, 0.179), (-1.93, -0.05917, -0.5192), (-1.22, 0.931, -0.1605), (1.477, -0.6382, 0.9738), (1.662, 1.019, 0.4237), (-1.133, 0.8684, -0.9569), (1.416, -0.5193, 0.9708), (2.497, 1.046, 0.951), (-1.128, 0.6458, -0.1139), (-0.994, 0.9766, -0.471), (-2.656, 0.4293, -0.8864), (2.167, 0.1292, 0.639), (1.689, -0.0433, 0.9843), (1.972, -0.4924, 0.5407), (0.8793, -0.9489, 0.9009), (1.124, -0.5653, 0.9565), (-2.305, 0.7451, -0.7087), (-1.082, -1.035, -0.6913), (1.485, 1.047, 0.9208), (1.329, -0.02589, 0.9665), (2.743, -0.6801, 1.036), (-2.812, -0.1124, -0.9649), (2.418, 0.6793, 1.02), (2.934, -0.3117, 1.027), (0.6611, -0.3489, 0.7906), (0.4801, 0.1428, 0.6991), (-2.809, -0.2323, -0.9637), (-2.424, -1.05, -1.017), (-0.9274, 0.9785, -0.433), (1.051, -0.1616, 0.9529), (0.9624, 0.7045, 0.03012), (2.366, 0.6454, 0.7396), (2.531, -0.2427, 0.8231), (1.962, -0.2919, 0.9976), (-2.297, -0.4637, -0.7049), (-0.9464, 0.9075, -0.02203), (-1.52, -0.9022, -0.9759), (2.797, -0.3869, 0.9577), (-1.758, -1.042, -0.8489), (2.339, -0.8718, 0.7262), (0.2895, 0.3801, 0.6028), (1.863, -0.4841, 0.4852), (-1.973, 0.925, -0.5411), (-2.907, -0.1042, -1.013), (1.339, 0.7628, 0.2205), (1.086, 0.1557, 0.9546), (-1.94, 0.4842, -0.9966), (-1.603, -0.03089, -0.3538), (1.577, 0.407, 0.3407), (-1.805, -0.2273, -0.4562), (1.811, -0.9089, 0.9902), (2.758, -0.01958, 0.938), (1.295, 0.6874, 0.1981), (0.8349, -0.9709, 0.5653), (-1.378, 0.1638, -0.2401), (-0.04446, 0.9975, -0.04656), (1.564, 0.4708, 0.3343), (-1.201, 0.08428, -0.9603), (1.872, 0.7475, 0.4898), (0.6213, 1.022, 0.4186), (-1.125, 0.9739, -0.5263), (-1.79, -0.5583, -0.9892), (1.383, -0.8939, 0.9692), (1.222, 0.1688, 0.1616), (1.139, 0.4375, 0.9572), (-1.372, -1.05, -0.963), (0.8939, -0.6917, 0.9083), (-1.182, -0.9064, -0.1412), (2.496, -0.5421, 0.8054), (1.631, -0.5774, 0.3681), (1.373, 0.3655, 0.2374), (-2.817, -0.77, -1.04), (-1.363, 0.8635, -0.9682), (-1.635, -0.7465, -0.3702), (0.2569, 0.8199, 0.5863), (2.53, -0.3255, 0.8227), (2.809, -0.6732, 0.9635), (2.115, 1.039, 0.811), (0.6163, -0.9074, 0.768), (-1.483, 0.2582, -0.2932), (1.326, 1.04, 0.7888), (2.11, -0.9637, 0.7583), (2.41, -0.8414, 0.7617), (2.173, -0.09543, 0.642), (1.668, 0.631, 0.3868), (0.7402, -0.9838, 0.3278), (-1.601, -0.9262, -0.9799), (-2.392, -1.048, -0.9849), (2.608, -0.1715, 0.8619), (0.07481, 1.01, 0.1859), (1.879, 0.03726, 0.9936), (0.9374, 0.7382, 0.01746), (2.355, 0.9242, 1.017), (-2.687, -0.1228, -1.033), (2.356, 0.5054, 0.7344), (-1.076, -1.028, -0.5608), (-0.8545, 0.6584, 0.02444), (-1.871, -0.3343, -0.4897), (-1.255, 0.9718, -0.5697), (2.656, -0.6642, 1.032), (-1.285, 0.3589, -0.9644), (2.454, -0.821, 1.022), (1.261, -0.9588, 0.8048), (0.9798, 0.576, 0.03887), (2.204, -0.6384, 0.6576), (1.062, -0.9136, 0.0802), (0.3571, -0.9662, 0.6266), (2.681, 0.4951, 0.8989), (-0.5197, 0.9856, -0.2844), (2.16, 0.08895, 1.007), (2.26, -0.9679, 0.6889), (1.621, 0.5657, 0.9809), (-1.892, -0.8304, -0.9942), (1.13, -0.9797, 0.4218), (1.845, -0.1762, 0.4763), (1.598, -0.9343, 0.9798), (-2.757, -0.4245, -1.037), (2.458, 0.1742, 1.022), (2.591, 0.2927, 0.8535), (2.001, -0.7488, 0.5554), (-1.188, 0.9743, -0.5219), (1.456, 0.3423, 0.2799), (2.972, 0.7487, 1.047), (1.918, -0.3497, 0.9955), (2.694, 0.3198, 0.9053), (-2.508, -0.3121, -1.024), (-1.697, 0.3954, -0.4014), (-1.146, -1.036, -0.6991), (1.071, 0.9032, 0.9539), (-1.828, -0.8162, -0.9911), (1.074, -0.9707, 0.5818), (1.526, 0.7356, 0.9762), (1.055, 0.7749, 0.9531), (-2.268, -0.4786, -0.6902), (-2.283, 0.4676, -0.6975), (2.663, -0.6942, 0.8898), (2.724, 0.9073, 0.9207), (-0.2184, 1.019, 0.3343), (2.76, 0.7489, 0.9388), (-2.19, 0.9561, -0.8983), (-1.907, 0.7791, -0.9949), (-1.372, -1.045, -0.8704), (-1.313, -0.5377, -0.2071), (-2.48, 0.09539, -1.023), (1.379, 0.783, 0.2408), (2.535, 0.7817, 0.8252), (-1.408, -0.3397, -0.9705), (2.847, 0.9266, 0.9829), (-1.157, -1.043, -0.8273), (-0.3484, 0.9886, -0.2231), (2.387, -0.9526, 0.9723), (1.067, -0.2351, 0.08275), (-1.437, 0.956, -0.8639), (1.24, -0.1543, 0.1702), (2.356, -0.3754, 0.7344), (-2.896, -0.5874, -1.044), (1.998, 1.047, 0.9425), (-1.081, 0.9576, -0.8175), (-1.64, -1.049, -0.9617), (0.6089, 0.267, 0.7643), (1.364, 1.036, 0.7181), (-2.496, 0.6954, -0.8052), (-2.666, 0.1093, -0.8913), (-2.781, 0.6216, -0.9497), (-0.7736, 0.8176, -0.8475), (-0.9749, 0.5262, -0.9492), (-1.077, 0.9791, -0.4296), (1.826, 1.024, 0.518), (-1.193, 0.7556, -0.9599), (-1.306, 0.978, -0.4605), (0.5955, 0.8754, -0.1554), (-2.327, 0.3419, -0.7199), (1.512, 0.1309, 0.308), (-1.258, -0.5702, -0.9631), (0.797, -0.997, 0.0941), (0.3881, -0.7614, 0.6526), (-2.129, -0.9506, -1.006), (1.479, -0.4711, 0.2911), (-2.25, -1.035, -0.7383), (-2.511, -1.043, -0.8935), (1.847, -0.6439, 0.4773), (2.656, -0.2993, 1.032), (0.608, 0.4505, 0.7638), (-1.128, 0.9685, -0.6228), (-1.73, -0.6759, -0.9863), (0.7557, 0.3386, 0.8385), (-2.299, 0.6394, -0.7059), (-2.681, 0.6625, -1.033), (1.152, 0.9399, 0.1258), (2.516, -0.6354, 0.8154), (-2.056, 0.03042, -1.002), (1.43, 0.3589, 0.9715), (-1.48, 0.5816, -0.2916), (1.111, -0.7469, 0.105), (2.268, -0.7468, 0.6903), (-0.6831, 0.9831, -0.3382), (1.89, -0.3265, 0.9941), (-2.642, 0.572, -0.8794), (2.405, -0.1946, 1.019), (1.827, 0.5414, 0.991), (-1.156, 0.06037, -0.958), (-2.871, -0.9223, -1.042), (-1.514, -0.4617, -0.3087), (-2.566, 0.7952, -1.027), (-2.839, 0.2366, -0.9788), (-0.9544, 0.9824, -0.3648), (1.149, 1.027, 0.5457), (-1.221, 0.808, -0.1607), (-2.162, -0.088, -1.007), (1.593, -0.9637, 0.7334), (1.787, -0.424, 0.4471), (2.695, 1.017, 1.034), (-2.828, 0.3568, -0.9733), (2.269, -0.3363, 1.013), (2.615, -0.7161, 0.8656), (1.223, 1.01, 0.2372), (0.1091, 1.019, 0.3543), (0.8289, 1.035, 0.6706), (1.537, -0.3907, 0.9768), (-2.656, -0.2739, -1.032), (1.923, 0.5081, 0.5158), (-1.166, -1.024, -0.4904), (-0.2805, 1.006, 0.0932), (-1.985, -0.9312, -0.9988), (-2.239, 0.2273, -1.011), (2.619, 0.7673, 1.03), (-1.093, -0.8441, -0.09603), (0.3266, 0.5635, 0.6215), (1.289, 0.2322, 0.1952), (0.1892, 1.027, 0.4916), (1.645, -0.7383, 0.9821), (1.052, 0.9601, 0.07549), (2.761, 0.06956, 1.037), (2.652, -0.7587, 1.032), (2.353, -0.7672, 0.7329), (-0.7191, 1.001, -0.01027)], [], [])
me_plastic_bloc_0_cloud.use_remesh_fix_poles = True
me_plastic_bloc_0_cloud.use_remesh_preserve_attributes = False
me_plastic_bloc_0_cloud.use_mirror_vertex_groups = False
me_plastic_bloc_0_cloud.update()

# ---- objects
ob_lamp = bpy.data.objects.new('Lamp', light_lamp)
ob_camera = bpy.data.objects.new('Camera', cam_camera)
ob_plastic_bloc_0 = bpy.data.objects.new('plastic_bloc_0', me_plastic_bloc_0)
ob_plastic_bloc_0_cloud = bpy.data.objects.new('plastic_bloc_0-cloud', me_plastic_bloc_0_cloud)

# ---- transforms, parenting, visibility, modifiers, constraints
ob_lamp.location = (4.076, 1.005, 5.904)
ob_lamp.rotation_euler = (0.6503, 0.05522, 1.866)
ob_lamp.lock_rotations_4d = False
ob_lamp.empty_display_type = 'ARROWS'
ob_lamp.color = (0.0, 0.0, 0.0, 0.0)
ob_lamp.lineart.crease_threshold = 0.0
ob_camera.location = (7.481, -6.508, 5.344)
ob_camera.rotation_euler = (1.109, 0.01082, 0.8149)
ob_camera.lock_rotations_4d = False
ob_camera.empty_display_type = 'ARROWS'
ob_camera.color = (0.0, 0.0, 0.0, 0.0)
ob_camera.display_type = 'WIRE'
ob_camera.lineart.crease_threshold = 0.0
ob_plastic_bloc_0.location = (0.0, 0.0, 0.0)
ob_plastic_bloc_0.rotation_euler = (1.571, -0.0, 0.0)
ob_plastic_bloc_0.lineart.crease_threshold = 0.0
ob_plastic_bloc_0_cloud.location = (0.0, 0.0, 0.0)
ob_plastic_bloc_0_cloud.rotation_euler = (1.571, -0.0, 0.0)
ob_plastic_bloc_0_cloud.lineart.crease_threshold = 0.0

# ---- collection membership
col_collection_1.objects.link(ob_lamp)
col_collection_1.objects.link(ob_camera)
col_collection_1.objects.link(ob_plastic_bloc_0)
col_collection_1.objects.link(ob_plastic_bloc_0_cloud)

# ---- scene / render settings (as saved in the file)
scene.camera = ob_camera
scene.frame_start = 1; scene.frame_end = 250; scene.frame_set(455)
scene.render.engine = 'BLENDER_EEVEE_NEXT'
scene.render.resolution_percentage = 50
scene.render.dither_intensity = 0.0
scene.cycles.use_denoising = False
scene.cycles.samples = 128
scene.cycles.sampling_pattern = 'TABULATED_SOBOL'
scene.cycles.light_sampling_threshold = 0.0
scene.cycles.use_adaptive_sampling = False
scene.cycles.use_light_tree = False
scene.cycles.blur_glossy = 0.0
scene.cycles.sample_clamp_indirect = 0.0
scene.view_settings.view_transform = 'Standard'
bpy.context.view_layer.update()
